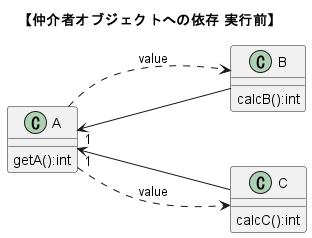

The diagram above was rendered by PlantUML. Its source (embedded in the PNG):
@startuml map_class_push_CFD
title "【仲介者オブジェクトへの依存 実行前】"
left to right direction

class "A"{
    getA():int
}
class "B"{
    calcB():int
}
class "C"{
    calcC():int
}

"A" ...> "B" : value
"A" "1" <--- "B"

"A" "1"<--- "C" 
"A" ...> "C" : value


@enduml